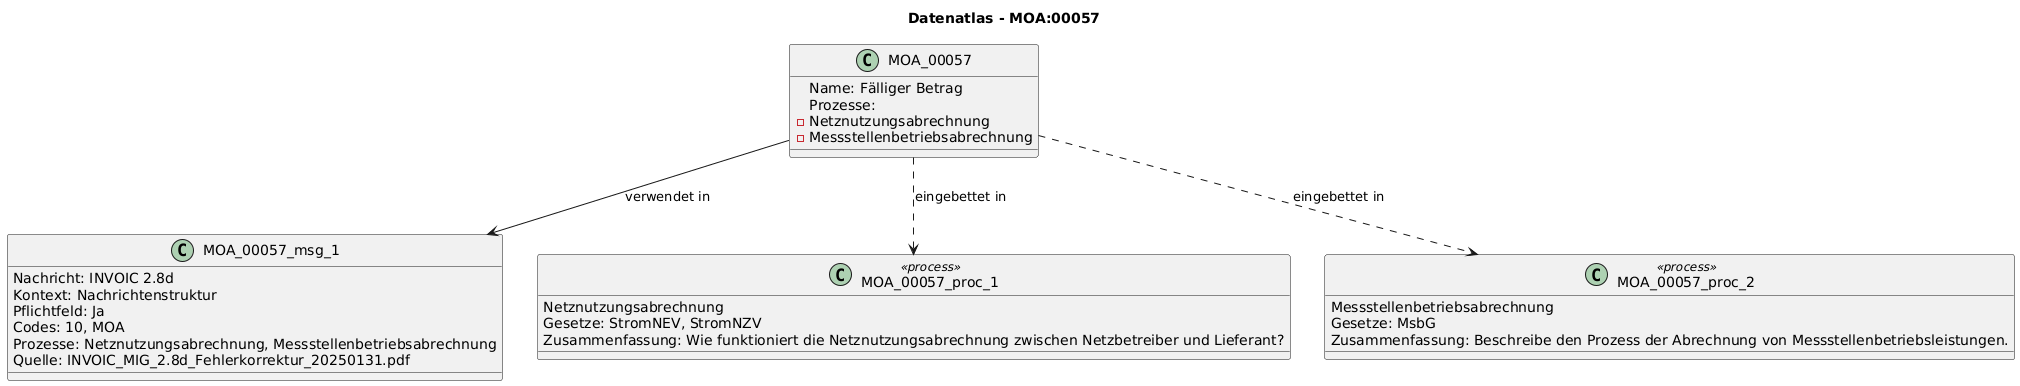

The diagram above was rendered by PlantUML. Its source (embedded in the PNG):
@startuml
title Datenatlas - MOA:00057
class MOA_00057 {
  Name: Fälliger Betrag
  Prozesse:
    - Netznutzungsabrechnung
    - Messstellenbetriebsabrechnung
}
class MOA_00057_msg_1 {
  Nachricht: INVOIC 2.8d
  Kontext: Nachrichtenstruktur
  Pflichtfeld: Ja
  Codes: 10, MOA
  Prozesse: Netznutzungsabrechnung, Messstellenbetriebsabrechnung
  Quelle: INVOIC_MIG_2.8d_Fehlerkorrektur_20250131.pdf
}
MOA_00057 --> MOA_00057_msg_1 : verwendet in
class MOA_00057_proc_1 <<process>> {
  Netznutzungsabrechnung
  Gesetze: StromNEV, StromNZV
  Zusammenfassung: Wie funktioniert die Netznutzungsabrechnung zwischen Netzbetreiber und Lieferant?
}
MOA_00057 ..> MOA_00057_proc_1 : eingebettet in
class MOA_00057_proc_2 <<process>> {
  Messstellenbetriebsabrechnung
  Gesetze: MsbG
  Zusammenfassung: Beschreibe den Prozess der Abrechnung von Messstellenbetriebsleistungen.
}
MOA_00057 ..> MOA_00057_proc_2 : eingebettet in
@enduml